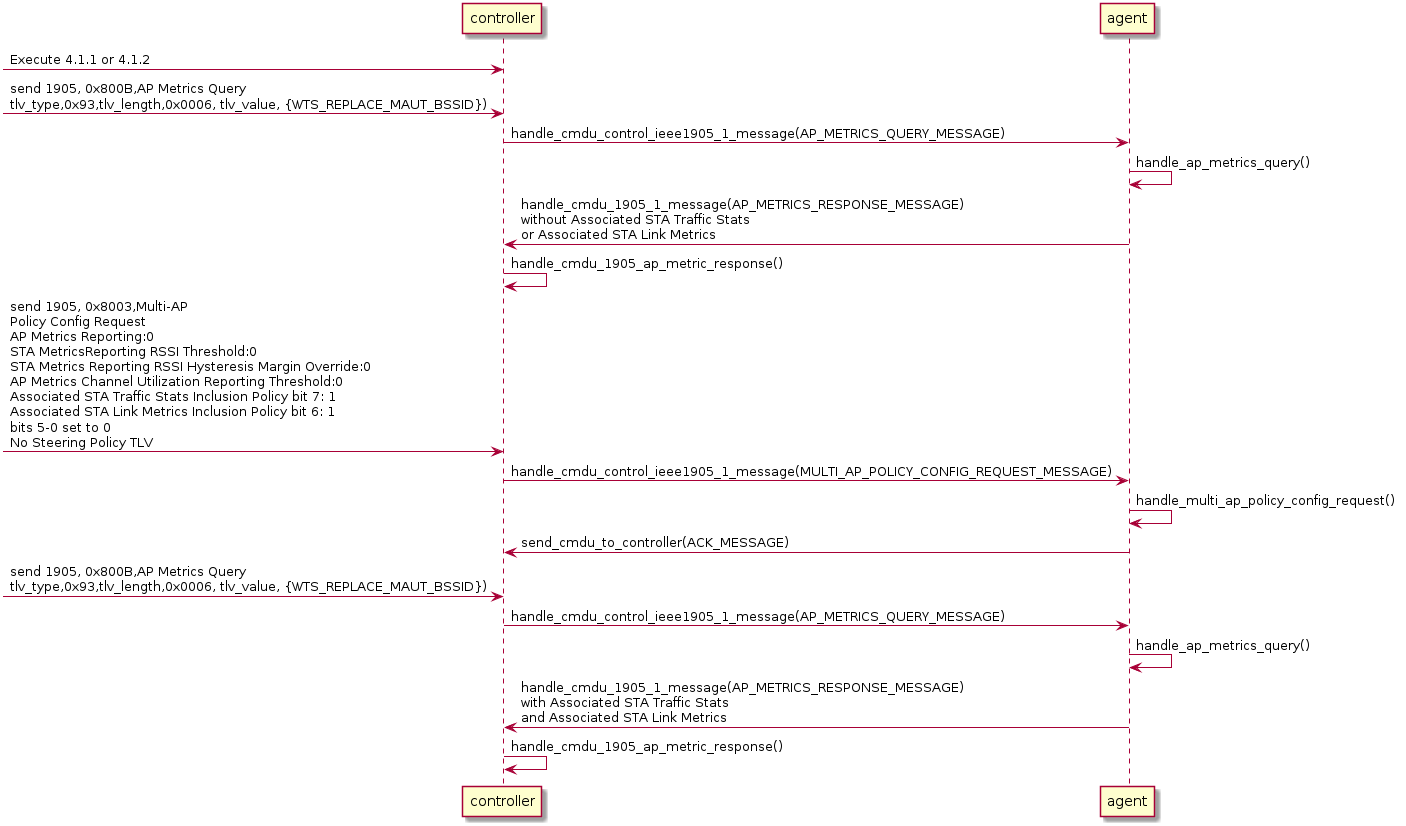

The diagram above was rendered by PlantUML. Its source (embedded in the PNG):
@startuml
->controller: Execute 4.1.1 or 4.1.2
->controller: send 1905, 0x800B,AP Metrics Query\ntlv_type,0x93,tlv_length,0x0006, tlv_value, {WTS_REPLACE_MAUT_BSSID})
controller->agent: handle_cmdu_control_ieee1905_1_message(AP_METRICS_QUERY_MESSAGE)
agent->agent: handle_ap_metrics_query()
agent->controller: handle_cmdu_1905_1_message(AP_METRICS_RESPONSE_MESSAGE)\nwithout Associated STA Traffic Stats\nor Associated STA Link Metrics
controller->controller: handle_cmdu_1905_ap_metric_response()
->controller: send 1905, 0x8003,Multi-AP\nPolicy Config Request\nAP Metrics Reporting:0\nSTA MetricsReporting RSSI Threshold:0\nSTA Metrics Reporting RSSI Hysteresis Margin Override:0\nAP Metrics Channel Utilization Reporting Threshold:0\nAssociated STA Traffic Stats Inclusion Policy bit 7: 1\nAssociated STA Link Metrics Inclusion Policy bit 6: 1\nbits 5-0 set to 0\nNo Steering Policy TLV 
controller->agent: handle_cmdu_control_ieee1905_1_message(MULTI_AP_POLICY_CONFIG_REQUEST_MESSAGE)
agent->agent:handle_multi_ap_policy_config_request()
agent->controller: send_cmdu_to_controller(ACK_MESSAGE)
->controller: send 1905, 0x800B,AP Metrics Query\ntlv_type,0x93,tlv_length,0x0006, tlv_value, {WTS_REPLACE_MAUT_BSSID})
controller->agent: handle_cmdu_control_ieee1905_1_message(AP_METRICS_QUERY_MESSAGE)
agent->agent: handle_ap_metrics_query()
agent->controller: handle_cmdu_1905_1_message(AP_METRICS_RESPONSE_MESSAGE)\nwith Associated STA Traffic Stats\nand Associated STA Link Metrics
controller->controller: handle_cmdu_1905_ap_metric_response()
@enduml